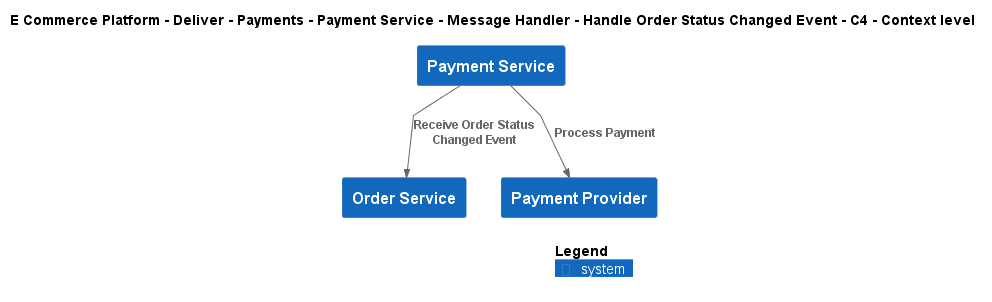

The diagram above was rendered by PlantUML. Its source (embedded in the PNG):
@startuml
!include ..\..\..\..\..\..\..\..\..\.c4s\C4_Context.puml

AddElementTag("c4interflow:lifecycle:new", $bgColor=green, $fontColor=#ffffff, $borderColor=green, $shadowing="False")
AddElementTag("c4interflow:lifecycle:changed", $bgColor=orange, $fontColor=#ffffff, $borderColor=orange, $shadowing="False")
AddElementTag("c4interflow:lifecycle:removed", $bgColor=red, $fontColor=#ffffff, $borderColor=red, $shadowing="False")

AddRelTag("c4interflow:lifecycle:new", $textColor=green, $lineColor=green)
AddRelTag("c4interflow:lifecycle:changed", $textColor=orange, $lineColor=orange)
AddRelTag("c4interflow:lifecycle:removed", $textColor=red, $lineColor=red)

SHOW_PERSON_PORTRAIT()
LAYOUT_TOP_DOWN()

skinparam linetype polyline

title E Commerce Platform - Deliver - Payments - Payment Service - Message Handler - Handle Order Status Changed Event - C4 - Context level

System(ECommercePlatform.Deliver.Payments.SoftwareSystems.PaymentService, "Payment Service", "")
System(ECommercePlatform.GenerateDemand.OrderManagement.SoftwareSystems.OrderService, "Order Service", "")
System(ECommercePlatform.Deliver.Payments.SoftwareSystems.PaymentProvider, "Payment Provider", "")

Rel(ECommercePlatform.Deliver.Payments.SoftwareSystems.PaymentService, ECommercePlatform.GenerateDemand.OrderManagement.SoftwareSystems.OrderService, "Receive Order Status Changed Event")
Rel(ECommercePlatform.Deliver.Payments.SoftwareSystems.PaymentService, ECommercePlatform.Deliver.Payments.SoftwareSystems.PaymentProvider, "Process Payment")


SHOW_LEGEND()
@enduml